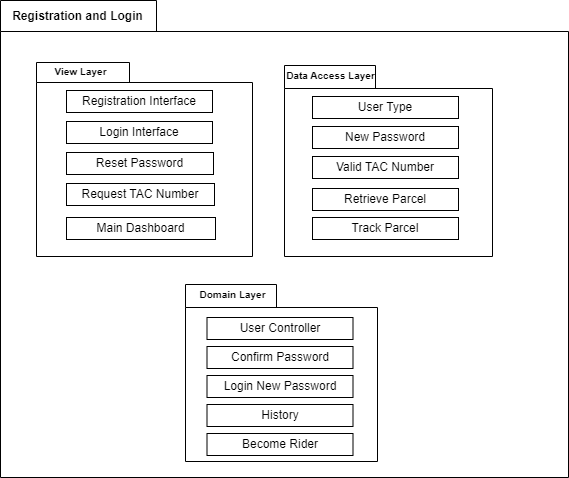

The diagram above was exported from draw.io. Its source (the exported page's mxGraphModel, read from the mxfile embedded in the PNG):
<mxGraphModel dx="840" dy="446" grid="0" gridSize="10" guides="1" tooltips="1" connect="1" arrows="1" fold="1" page="1" pageScale="1" pageWidth="741" pageHeight="741" math="0" shadow="0">
  <root>
    <mxCell id="0" />
    <mxCell id="1" parent="0" />
    <mxCell id="1q0CdNMfNwdr48MDgw0h-111" value="" style="shape=folder;fontStyle=1;spacingTop=10;tabWidth=156;tabHeight=31;tabPosition=left;html=1;whiteSpace=wrap;" vertex="1" parent="1">
      <mxGeometry x="132" y="270" width="568" height="477" as="geometry" />
    </mxCell>
    <mxCell id="1q0CdNMfNwdr48MDgw0h-112" value="&lt;b&gt;Registration and Login&lt;/b&gt;" style="text;html=1;align=center;verticalAlign=middle;resizable=0;points=[];autosize=1;strokeColor=none;fillColor=none;" vertex="1" parent="1">
      <mxGeometry x="134" y="273" width="149" height="26" as="geometry" />
    </mxCell>
    <mxCell id="1q0CdNMfNwdr48MDgw0h-113" value="" style="shape=folder;fontStyle=1;spacingTop=10;tabWidth=93;tabHeight=20;tabPosition=left;html=1;whiteSpace=wrap;" vertex="1" parent="1">
      <mxGeometry x="168" y="332" width="216" height="194" as="geometry" />
    </mxCell>
    <mxCell id="1q0CdNMfNwdr48MDgw0h-114" value="&lt;font style=&quot;font-size: 10px;&quot;&gt;&lt;b&gt;View Layer&lt;/b&gt;&lt;/font&gt;" style="text;html=1;align=center;verticalAlign=middle;resizable=0;points=[];autosize=1;strokeColor=none;fillColor=none;" vertex="1" parent="1">
      <mxGeometry x="177" y="328" width="70" height="26" as="geometry" />
    </mxCell>
    <mxCell id="1q0CdNMfNwdr48MDgw0h-115" value="" style="shape=folder;fontStyle=1;spacingTop=10;tabWidth=91;tabHeight=23;tabPosition=left;html=1;whiteSpace=wrap;" vertex="1" parent="1">
      <mxGeometry x="416" y="335" width="208" height="191" as="geometry" />
    </mxCell>
    <mxCell id="1q0CdNMfNwdr48MDgw0h-116" value="&lt;font style=&quot;font-size: 10px;&quot;&gt;&lt;b&gt;Data Access Layer&lt;/b&gt;&lt;/font&gt;" style="text;html=1;align=center;verticalAlign=middle;resizable=0;points=[];autosize=1;strokeColor=none;fillColor=none;" vertex="1" parent="1">
      <mxGeometry x="408" y="332" width="107" height="26" as="geometry" />
    </mxCell>
    <mxCell id="1q0CdNMfNwdr48MDgw0h-117" value="" style="shape=folder;fontStyle=1;spacingTop=10;tabWidth=91;tabHeight=23;tabPosition=left;html=1;whiteSpace=wrap;" vertex="1" parent="1">
      <mxGeometry x="317" y="554" width="192" height="177" as="geometry" />
    </mxCell>
    <mxCell id="1q0CdNMfNwdr48MDgw0h-118" value="&lt;font style=&quot;font-size: 10px;&quot;&gt;&lt;b&gt;Domain Layer&lt;/b&gt;&lt;/font&gt;" style="text;html=1;align=center;verticalAlign=middle;resizable=0;points=[];autosize=1;strokeColor=none;fillColor=none;" vertex="1" parent="1">
      <mxGeometry x="322" y="551" width="84" height="26" as="geometry" />
    </mxCell>
    <mxCell id="1q0CdNMfNwdr48MDgw0h-119" value="Registration Interface" style="html=1;whiteSpace=wrap;" vertex="1" parent="1">
      <mxGeometry x="198" y="360" width="146" height="22" as="geometry" />
    </mxCell>
    <mxCell id="1q0CdNMfNwdr48MDgw0h-120" value="Login Interface" style="html=1;whiteSpace=wrap;" vertex="1" parent="1">
      <mxGeometry x="198" y="391" width="146" height="22" as="geometry" />
    </mxCell>
    <mxCell id="1q0CdNMfNwdr48MDgw0h-122" value="Reset Password" style="html=1;whiteSpace=wrap;" vertex="1" parent="1">
      <mxGeometry x="198" y="422" width="147" height="22" as="geometry" />
    </mxCell>
    <mxCell id="1q0CdNMfNwdr48MDgw0h-123" value="Request TAC Number" style="html=1;whiteSpace=wrap;" vertex="1" parent="1">
      <mxGeometry x="198" y="453" width="148" height="22" as="geometry" />
    </mxCell>
    <mxCell id="1q0CdNMfNwdr48MDgw0h-124" value="Main Dashboard" style="html=1;whiteSpace=wrap;" vertex="1" parent="1">
      <mxGeometry x="198" y="487" width="149" height="22" as="geometry" />
    </mxCell>
    <mxCell id="1q0CdNMfNwdr48MDgw0h-125" value="User Type" style="html=1;whiteSpace=wrap;" vertex="1" parent="1">
      <mxGeometry x="444" y="366" width="146" height="22" as="geometry" />
    </mxCell>
    <mxCell id="1q0CdNMfNwdr48MDgw0h-126" value="New Password" style="html=1;whiteSpace=wrap;" vertex="1" parent="1">
      <mxGeometry x="444" y="396" width="146" height="22" as="geometry" />
    </mxCell>
    <mxCell id="1q0CdNMfNwdr48MDgw0h-127" value="Valid TAC Number" style="html=1;whiteSpace=wrap;" vertex="1" parent="1">
      <mxGeometry x="444" y="426" width="146" height="22" as="geometry" />
    </mxCell>
    <mxCell id="1q0CdNMfNwdr48MDgw0h-128" value="Retrieve Parcel" style="html=1;whiteSpace=wrap;" vertex="1" parent="1">
      <mxGeometry x="444" y="458" width="146" height="22" as="geometry" />
    </mxCell>
    <mxCell id="1q0CdNMfNwdr48MDgw0h-129" value="Track Parcel" style="html=1;whiteSpace=wrap;" vertex="1" parent="1">
      <mxGeometry x="444" y="487" width="146" height="22" as="geometry" />
    </mxCell>
    <mxCell id="1q0CdNMfNwdr48MDgw0h-130" value="User Controller" style="html=1;whiteSpace=wrap;" vertex="1" parent="1">
      <mxGeometry x="338.5" y="587" width="146" height="22" as="geometry" />
    </mxCell>
    <mxCell id="1q0CdNMfNwdr48MDgw0h-131" value="Confirm Password" style="html=1;whiteSpace=wrap;" vertex="1" parent="1">
      <mxGeometry x="338.5" y="616" width="146" height="22" as="geometry" />
    </mxCell>
    <mxCell id="1q0CdNMfNwdr48MDgw0h-132" value="Login New Password" style="html=1;whiteSpace=wrap;" vertex="1" parent="1">
      <mxGeometry x="338.5" y="645" width="146" height="22" as="geometry" />
    </mxCell>
    <mxCell id="1q0CdNMfNwdr48MDgw0h-133" value="History" style="html=1;whiteSpace=wrap;" vertex="1" parent="1">
      <mxGeometry x="338.5" y="674" width="146" height="22" as="geometry" />
    </mxCell>
    <mxCell id="1q0CdNMfNwdr48MDgw0h-134" value="Become Rider" style="html=1;whiteSpace=wrap;" vertex="1" parent="1">
      <mxGeometry x="338.5" y="703" width="146" height="22" as="geometry" />
    </mxCell>
  </root>
</mxGraphModel>